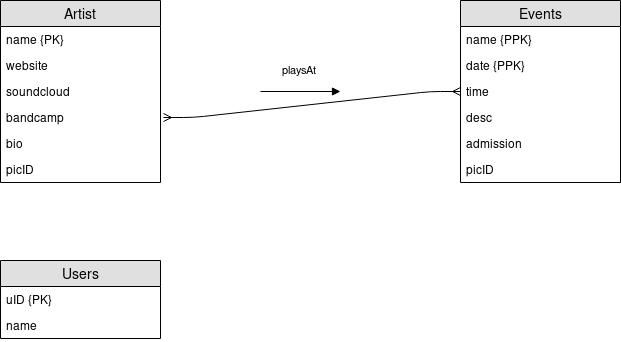

The diagram above was exported from draw.io. Its source (the exported page's mxGraphModel, read from the mxfile embedded in the PNG):
<mxGraphModel dx="608" dy="393" grid="1" gridSize="10" guides="1" tooltips="1" connect="1" arrows="1" fold="1" page="1" pageScale="1" pageWidth="850" pageHeight="1100" math="0" shadow="0">
  <root>
    <mxCell id="0" />
    <mxCell id="1" parent="0" />
    <mxCell id="FPdiksEqLTuAIfx9bTym-10" value="Users" style="swimlane;fontStyle=0;childLayout=stackLayout;horizontal=1;startSize=26;fillColor=#e0e0e0;horizontalStack=0;resizeParent=1;resizeParentMax=0;resizeLast=0;collapsible=1;marginBottom=0;swimlaneFillColor=#ffffff;align=center;fontSize=14;" parent="1" vertex="1">
      <mxGeometry x="30" y="390" width="160" height="78" as="geometry" />
    </mxCell>
    <mxCell id="FPdiksEqLTuAIfx9bTym-11" value="uID {PK}" style="text;strokeColor=none;fillColor=none;spacingLeft=4;spacingRight=4;overflow=hidden;rotatable=0;points=[[0,0.5],[1,0.5]];portConstraint=eastwest;fontSize=12;" parent="FPdiksEqLTuAIfx9bTym-10" vertex="1">
      <mxGeometry y="26" width="160" height="26" as="geometry" />
    </mxCell>
    <mxCell id="FPdiksEqLTuAIfx9bTym-12" value="name" style="text;strokeColor=none;fillColor=none;spacingLeft=4;spacingRight=4;overflow=hidden;rotatable=0;points=[[0,0.5],[1,0.5]];portConstraint=eastwest;fontSize=12;" parent="FPdiksEqLTuAIfx9bTym-10" vertex="1">
      <mxGeometry y="52" width="160" height="26" as="geometry" />
    </mxCell>
    <mxCell id="FPdiksEqLTuAIfx9bTym-14" value="Events" style="swimlane;fontStyle=0;childLayout=stackLayout;horizontal=1;startSize=26;fillColor=#e0e0e0;horizontalStack=0;resizeParent=1;resizeParentMax=0;resizeLast=0;collapsible=1;marginBottom=0;swimlaneFillColor=#ffffff;align=center;fontSize=14;" parent="1" vertex="1">
      <mxGeometry x="490" y="130" width="160" height="182" as="geometry" />
    </mxCell>
    <mxCell id="FPdiksEqLTuAIfx9bTym-16" value="name {PPK}" style="text;strokeColor=none;fillColor=none;spacingLeft=4;spacingRight=4;overflow=hidden;rotatable=0;points=[[0,0.5],[1,0.5]];portConstraint=eastwest;fontSize=12;" parent="FPdiksEqLTuAIfx9bTym-14" vertex="1">
      <mxGeometry y="26" width="160" height="26" as="geometry" />
    </mxCell>
    <mxCell id="FPdiksEqLTuAIfx9bTym-17" value="date {PPK}" style="text;strokeColor=none;fillColor=none;spacingLeft=4;spacingRight=4;overflow=hidden;rotatable=0;points=[[0,0.5],[1,0.5]];portConstraint=eastwest;fontSize=12;" parent="FPdiksEqLTuAIfx9bTym-14" vertex="1">
      <mxGeometry y="52" width="160" height="26" as="geometry" />
    </mxCell>
    <mxCell id="FPdiksEqLTuAIfx9bTym-21" value="time&#10;" style="text;strokeColor=none;fillColor=none;spacingLeft=4;spacingRight=4;overflow=hidden;rotatable=0;points=[[0,0.5],[1,0.5]];portConstraint=eastwest;fontSize=12;" parent="FPdiksEqLTuAIfx9bTym-14" vertex="1">
      <mxGeometry y="78" width="160" height="26" as="geometry" />
    </mxCell>
    <mxCell id="FPdiksEqLTuAIfx9bTym-19" value="desc" style="text;strokeColor=none;fillColor=none;spacingLeft=4;spacingRight=4;overflow=hidden;rotatable=0;points=[[0,0.5],[1,0.5]];portConstraint=eastwest;fontSize=12;" parent="FPdiksEqLTuAIfx9bTym-14" vertex="1">
      <mxGeometry y="104" width="160" height="26" as="geometry" />
    </mxCell>
    <mxCell id="FPdiksEqLTuAIfx9bTym-20" value="admission" style="text;strokeColor=none;fillColor=none;spacingLeft=4;spacingRight=4;overflow=hidden;rotatable=0;points=[[0,0.5],[1,0.5]];portConstraint=eastwest;fontSize=12;" parent="FPdiksEqLTuAIfx9bTym-14" vertex="1">
      <mxGeometry y="130" width="160" height="26" as="geometry" />
    </mxCell>
    <mxCell id="FPdiksEqLTuAIfx9bTym-22" value="picID" style="text;strokeColor=none;fillColor=none;spacingLeft=4;spacingRight=4;overflow=hidden;rotatable=0;points=[[0,0.5],[1,0.5]];portConstraint=eastwest;fontSize=12;" parent="FPdiksEqLTuAIfx9bTym-14" vertex="1">
      <mxGeometry y="156" width="160" height="26" as="geometry" />
    </mxCell>
    <mxCell id="FPdiksEqLTuAIfx9bTym-23" value="Artist" style="swimlane;fontStyle=0;childLayout=stackLayout;horizontal=1;startSize=26;fillColor=#e0e0e0;horizontalStack=0;resizeParent=1;resizeParentMax=0;resizeLast=0;collapsible=1;marginBottom=0;swimlaneFillColor=#ffffff;align=center;fontSize=14;" parent="1" vertex="1">
      <mxGeometry x="30" y="130" width="160" height="182" as="geometry" />
    </mxCell>
    <mxCell id="FPdiksEqLTuAIfx9bTym-24" value="name {PK}" style="text;strokeColor=none;fillColor=none;spacingLeft=4;spacingRight=4;overflow=hidden;rotatable=0;points=[[0,0.5],[1,0.5]];portConstraint=eastwest;fontSize=12;" parent="FPdiksEqLTuAIfx9bTym-23" vertex="1">
      <mxGeometry y="26" width="160" height="26" as="geometry" />
    </mxCell>
    <mxCell id="FPdiksEqLTuAIfx9bTym-25" value="website" style="text;strokeColor=none;fillColor=none;spacingLeft=4;spacingRight=4;overflow=hidden;rotatable=0;points=[[0,0.5],[1,0.5]];portConstraint=eastwest;fontSize=12;" parent="FPdiksEqLTuAIfx9bTym-23" vertex="1">
      <mxGeometry y="52" width="160" height="26" as="geometry" />
    </mxCell>
    <mxCell id="FPdiksEqLTuAIfx9bTym-26" value="soundcloud" style="text;strokeColor=none;fillColor=none;spacingLeft=4;spacingRight=4;overflow=hidden;rotatable=0;points=[[0,0.5],[1,0.5]];portConstraint=eastwest;fontSize=12;" parent="FPdiksEqLTuAIfx9bTym-23" vertex="1">
      <mxGeometry y="78" width="160" height="26" as="geometry" />
    </mxCell>
    <mxCell id="FPdiksEqLTuAIfx9bTym-27" value="bandcamp" style="text;strokeColor=none;fillColor=none;spacingLeft=4;spacingRight=4;overflow=hidden;rotatable=0;points=[[0,0.5],[1,0.5]];portConstraint=eastwest;fontSize=12;" parent="FPdiksEqLTuAIfx9bTym-23" vertex="1">
      <mxGeometry y="104" width="160" height="26" as="geometry" />
    </mxCell>
    <mxCell id="FPdiksEqLTuAIfx9bTym-29" value="bio" style="text;strokeColor=none;fillColor=none;spacingLeft=4;spacingRight=4;overflow=hidden;rotatable=0;points=[[0,0.5],[1,0.5]];portConstraint=eastwest;fontSize=12;" parent="FPdiksEqLTuAIfx9bTym-23" vertex="1">
      <mxGeometry y="130" width="160" height="26" as="geometry" />
    </mxCell>
    <mxCell id="FPdiksEqLTuAIfx9bTym-30" value="picID" style="text;strokeColor=none;fillColor=none;spacingLeft=4;spacingRight=4;overflow=hidden;rotatable=0;points=[[0,0.5],[1,0.5]];portConstraint=eastwest;fontSize=12;" parent="FPdiksEqLTuAIfx9bTym-23" vertex="1">
      <mxGeometry y="156" width="160" height="26" as="geometry" />
    </mxCell>
    <mxCell id="FPdiksEqLTuAIfx9bTym-28" value="" style="edgeStyle=entityRelationEdgeStyle;fontSize=12;html=1;endArrow=ERmany;startArrow=ERmany;entryX=0;entryY=0.5;entryDx=0;entryDy=0;" parent="1" target="FPdiksEqLTuAIfx9bTym-21" edge="1">
      <mxGeometry width="100" height="100" relative="1" as="geometry">
        <mxPoint x="193" y="247" as="sourcePoint" />
        <mxPoint x="380" y="184" as="targetPoint" />
      </mxGeometry>
    </mxCell>
    <mxCell id="Hix1_OWdEDq1yqy49qCO-2" value="&lt;div&gt;playsAt&lt;/div&gt;" style="html=1;verticalAlign=bottom;endArrow=block;" parent="1" edge="1">
      <mxGeometry y="14" width="80" relative="1" as="geometry">
        <mxPoint x="290" y="221" as="sourcePoint" />
        <mxPoint x="370" y="221" as="targetPoint" />
        <mxPoint y="1" as="offset" />
      </mxGeometry>
    </mxCell>
  </root>
</mxGraphModel>